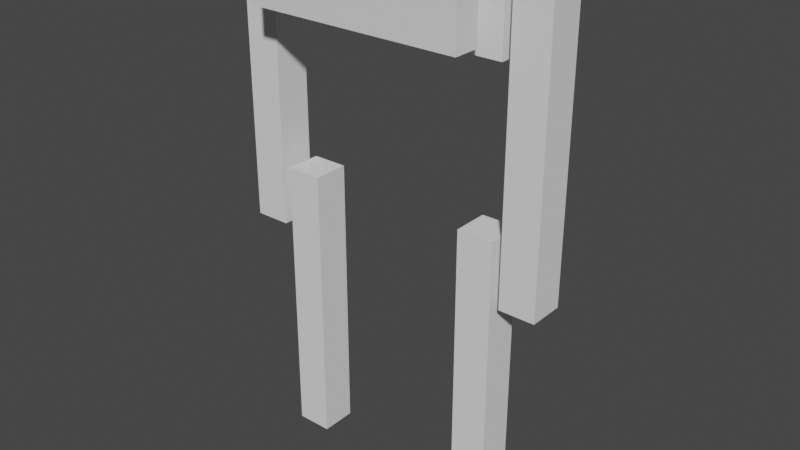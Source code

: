 # Source: model.blend  (saved by Blender 2.90.8; exported with 4.5.12 LTS)
import bpy
from mathutils import Matrix  # noqa: F401  (used for matrix-valued properties, if any)

bpy.ops.wm.read_factory_settings(use_empty=True)
scene = bpy.context.scene
scene.name = 'Scene'

# ---- collections
col_collection = bpy.data.collections.new('Collection'); scene.collection.children.link(col_collection)

# ---- materials (node trees are filled in below, after node groups)
mat_material = bpy.data.materials.new('Material')
mat_material.alpha_threshold = 0.0
mat_material.use_transparent_shadow = False
mat_material.line_color = (0.0, 0.0, 0.0, 1.0)

# ---- material node trees
mat_material.use_nodes = True; mat_material.node_tree.nodes.clear()
_N = mat_material.node_tree.nodes; _L = mat_material.node_tree.links
n0 = _N.new('ShaderNodeOutputMaterial'); n0.name = 'Material Output'; n0.location = (300, 300)
n1 = _N.new('ShaderNodeBsdfPrincipled'); n1.name = 'Principled BSDF'; n1.location = (10, 300)
n1.distribution = 'GGX'
n1.subsurface_method = 'BURLEY'
n1.inputs[2].default_value = 0.4
n1.inputs[3].default_value = 1.45
n1.inputs[27].default_value = (0.0, 0.0, 0.0, 1.0)
n1.inputs[28].default_value = 1.0
_L.new(n1.outputs[0], n0.inputs[0])
n0.is_active_output = True

# ---- world
world_world = bpy.data.worlds.new('World'); scene.world = world_world
world_world.use_nodes = True; world_world.node_tree.nodes.clear()
_N = world_world.node_tree.nodes; _L = world_world.node_tree.links
n0 = _N.new('ShaderNodeOutputWorld'); n0.name = 'World Output'; n0.location = (300, 300)
n1 = _N.new('ShaderNodeBackground'); n1.name = 'Background'; n1.location = (10, 300)
n1.inputs[0].default_value = (0.05088, 0.05088, 0.05088, 1.0)
_L.new(n1.outputs[0], n0.inputs[0])
n0.is_active_output = True
world_world.color = (0.05088, 0.05088, 0.05088)
world_world.use_sun_shadow = False
world_world.sun_shadow_jitter_overblur = 0.0

# ---- meshes
me_cube = bpy.data.meshes.new('Cube')
me_cube.from_pydata([(1.0, 1.0, 0.1781), (1.0, 1.0, -1.0), (1.0, -1.0, 0.1781), (1.0, -1.0, -1.0), (-1.0, 1.0, 0.1781), (-1.0, 1.0, -1.0), (-1.0, -1.0, 0.1781), (-1.0, -1.0, -1.0), (1.0, 1.721, -1.0), (-1.0, 1.721, -1.0), (1.0, 1.721, 0.1781), (-1.0, 1.721, 0.1781), (-1.0, -1.734, -1.0), (-1.0, -1.734, 0.1781), (1.0, -1.734, 0.1781), (1.0, -1.734, -1.0), (1.0, -1.0, 0.1781), (1.0, -1.0, -1.0), (1.0, -1.734, 0.1781), (1.0, -1.734, -1.0), (3.0, 1.0, 0.1781), (3.0, 1.0, -1.0), (3.0, 1.721, 0.1781), (3.0, 1.721, -1.0), (3.0, -1.0, 0.1781), (3.0, -1.0, -1.0), (3.0, -1.734, 0.1781), (3.0, -1.734, -1.0), (-3.0, -1.0, -1.0), (-3.0, -1.0, 0.1781), (-3.0, 1.0, 0.1781), (-3.0, 1.0, -1.0), (-3.0, 1.721, 0.1781), (-3.0, 1.721, -1.0), (-3.0, -1.734, -1.0), (-3.0, -1.734, 0.1781), (1.0, 1.941, -1.0), (-1.0, 1.941, -1.0), (1.0, 1.941, 0.1781), (-1.0, 1.941, 0.1781), (3.0, 1.941, 0.1781), (3.0, 1.941, -1.0), (-3.0, 1.941, 0.1781), (-3.0, 1.941, -1.0)], [], [(0, 4, 6, 2), (3, 2, 16, 17), (7, 6, 4, 5), (5, 1, 3, 7), (1, 0, 2, 3), (10, 22, 40, 38), (22, 23, 41, 40), (12, 13, 35, 34), (1, 5, 9, 8), (4, 0, 10, 11), (15, 14, 13, 12), (7, 12, 34, 28), (7, 3, 15, 12), (2, 6, 13, 14), (0, 1, 21, 20), (2, 14, 18, 16), (15, 3, 17, 19), (14, 15, 19, 18), (20, 21, 23, 22), (25, 24, 26, 27), (19, 17, 25, 27), (18, 19, 27, 26), (1, 8, 23, 21), (16, 18, 26, 24), (17, 16, 24, 25), (10, 0, 20, 22), (31, 30, 32, 33), (29, 28, 34, 35), (4, 11, 32, 30), (13, 6, 29, 35), (5, 4, 30, 31), (6, 7, 28, 29), (11, 10, 38, 39), (9, 5, 31, 33), (36, 38, 40, 41), (37, 39, 38, 36), (39, 37, 43, 42), (23, 8, 36, 41), (9, 33, 43, 37), (8, 9, 37, 36), (33, 32, 42, 43), (32, 11, 39, 42)])
_uv = me_cube.uv_layers.new(name='UVMap')
_uv.uv.foreach_set('vector', [0.625, 0.5, 0.875, 0.5, 0.875, 0.75, 0.625, 0.75, 0.375, 0.75, 0.625, 0.75, 0.625, 0.75, 0.375, 0.75, 0.375, 0.0, 0.625, 0.0, 0.625, 0.25, 0.375, 0.25, 0.125, 0.5, 0.375, 0.5, 0.375, 0.75, 0.125, 0.75, 0.375, 0.5, 0.625, 0.5, 0.625, 0.75, 0.375, 0.75, 0.625, 0.5, 0.625, 0.5, 0.625, 0.5, 0.625, 0.5, 0.625, 0.5, 0.375, 0.5, 0.375, 0.5, 0.625, 0.5, 0.375, 1.0, 0.625, 1.0, 0.625, 1.0, 0.375, 1.0, 0.375, 0.5, 0.125, 0.5, 0.125, 0.5, 0.375, 0.5, 0.875, 0.5, 0.625, 0.5, 0.625, 0.5, 0.875, 0.5, 0.375, 0.75, 0.625, 0.75, 0.625, 1.0, 0.375, 1.0, 0.125, 0.75, 0.125, 0.75, 0.125, 0.75, 0.125, 0.75, 0.125, 0.75, 0.375, 0.75, 0.375, 0.75, 0.125, 0.75, 0.625, 0.75, 0.875, 0.75, 0.875, 0.75, 0.625, 0.75, 0.625, 0.5, 0.375, 0.5, 0.375, 0.5, 0.625, 0.5, 0.625, 0.75, 0.625, 0.75, 0.625, 0.75, 0.625, 0.75, 0.375, 0.75, 0.375, 0.75, 0.375, 0.75, 0.375, 0.75, 0.625, 0.75, 0.375, 0.75, 0.375, 0.75, 0.625, 0.75, 0.625, 0.5, 0.375, 0.5, 0.375, 0.5, 0.625, 0.5, 0.375, 0.75, 0.625, 0.75, 0.625, 0.75, 0.375, 0.75, 0.375, 0.75, 0.375, 0.75, 0.375, 0.75, 0.375, 0.75, 0.625, 0.75, 0.375, 0.75, 0.375, 0.75, 0.625, 0.75, 0.375, 0.5, 0.375, 0.5, 0.375, 0.5, 0.375, 0.5, 0.625, 0.75, 0.625, 0.75, 0.625, 0.75, 0.625, 0.75, 0.375, 0.75, 0.625, 0.75, 0.625, 0.75, 0.375, 0.75, 0.625, 0.5, 0.625, 0.5, 0.625, 0.5, 0.625, 0.5, 0.375, 0.25, 0.625, 0.25, 0.625, 0.25, 0.375, 0.25, 0.625, 0.0, 0.375, 0.0, 0.375, 0.0, 0.625, 0.0, 0.875, 0.5, 0.875, 0.5, 0.875, 0.5, 0.875, 0.5, 0.875, 0.75, 0.875, 0.75, 0.875, 0.75, 0.875, 0.75, 0.375, 0.25, 0.625, 0.25, 0.625, 0.25, 0.375, 0.25, 0.625, 0.0, 0.375, 0.0, 0.375, 0.0, 0.625, 0.0, 0.875, 0.5, 0.625, 0.5, 0.625, 0.5, 0.875, 0.5, 0.125, 0.5, 0.125, 0.5, 0.125, 0.5, 0.125, 0.5, 0.375, 0.5, 0.625, 0.5, 0.625, 0.5, 0.375, 0.5, 0.375, 0.25, 0.625, 0.25, 0.625, 0.5, 0.375, 0.5, 0.625, 0.25, 0.375, 0.25, 0.375, 0.25, 0.625, 0.25, 0.375, 0.5, 0.375, 0.5, 0.375, 0.5, 0.375, 0.5, 0.125, 0.5, 0.125, 0.5, 0.125, 0.5, 0.125, 0.5, 0.375, 0.5, 0.125, 0.5, 0.125, 0.5, 0.375, 0.5, 0.375, 0.25, 0.625, 0.25, 0.625, 0.25, 0.375, 0.25, 0.875, 0.5, 0.875, 0.5, 0.875, 0.5, 0.875, 0.5])
me_cube.materials.append(mat_material)
me_cube.use_remesh_preserve_volume = False
me_cube.use_remesh_preserve_attributes = False
me_cube.use_mirror_vertex_groups = False
me_cube.update()
me_cube_001 = bpy.data.meshes.new('Cube.001')
me_cube_001.from_pydata([(-1.0, -1.0, -1.0), (-1.0, -1.0, 1.0), (-1.0, 1.0, -1.0), (-1.0, 1.0, 1.0), (1.0, -1.0, -1.0), (1.0, -1.0, 1.0), (1.0, 1.0, -1.0), (1.0, 1.0, 1.0)], [], [(0, 1, 3, 2), (2, 3, 7, 6), (6, 7, 5, 4), (4, 5, 1, 0), (2, 6, 4, 0), (7, 3, 1, 5)])
_uv = me_cube_001.uv_layers.new(name='UVMap')
_uv.uv.foreach_set('vector', [0.375, 0.0, 0.625, 0.0, 0.625, 0.25, 0.375, 0.25, 0.375, 0.25, 0.625, 0.25, 0.625, 0.5, 0.375, 0.5, 0.375, 0.5, 0.625, 0.5, 0.625, 0.75, 0.375, 0.75, 0.375, 0.75, 0.625, 0.75, 0.625, 1.0, 0.375, 1.0, 0.125, 0.5, 0.375, 0.5, 0.375, 0.75, 0.125, 0.75, 0.625, 0.5, 0.875, 0.5, 0.875, 0.75, 0.625, 0.75])
me_cube_001.use_remesh_fix_poles = True
me_cube_001.use_remesh_preserve_attributes = False
me_cube_001.use_mirror_vertex_groups = False
me_cube_001.update()
me_cube_002 = bpy.data.meshes.new('Cube.002')
me_cube_002.from_pydata([(-1.0, -1.0, -1.0), (-1.0, -1.0, 1.0), (-1.0, 1.0, -1.0), (-1.0, 1.0, 1.0), (1.0, -1.0, -1.0), (1.0, -1.0, 1.0), (1.0, 1.0, -1.0), (1.0, 1.0, 1.0)], [], [(0, 1, 3, 2), (2, 3, 7, 6), (6, 7, 5, 4), (4, 5, 1, 0), (2, 6, 4, 0), (7, 3, 1, 5)])
_uv = me_cube_002.uv_layers.new(name='UVMap')
_uv.uv.foreach_set('vector', [0.375, 0.0, 0.625, 0.0, 0.625, 0.25, 0.375, 0.25, 0.375, 0.25, 0.625, 0.25, 0.625, 0.5, 0.375, 0.5, 0.375, 0.5, 0.625, 0.5, 0.625, 0.75, 0.375, 0.75, 0.375, 0.75, 0.625, 0.75, 0.625, 1.0, 0.375, 1.0, 0.125, 0.5, 0.375, 0.5, 0.375, 0.75, 0.125, 0.75, 0.625, 0.5, 0.875, 0.5, 0.875, 0.75, 0.625, 0.75])
me_cube_002.use_remesh_fix_poles = True
me_cube_002.use_remesh_preserve_attributes = False
me_cube_002.use_mirror_vertex_groups = False
me_cube_002.update()
me_cube_003 = bpy.data.meshes.new('Cube.003')
me_cube_003.from_pydata([(-1.0, -1.0, -7.0), (-1.0, -1.0, 1.0), (-1.0, 1.0, -7.0), (-1.0, 1.0, 1.0), (1.0, -1.0, -7.0), (1.0, -1.0, 1.0), (1.0, 1.0, -7.0), (1.0, 1.0, 1.0)], [], [(0, 1, 3, 2), (2, 3, 7, 6), (6, 7, 5, 4), (4, 5, 1, 0), (2, 6, 4, 0), (7, 3, 1, 5)])
_uv = me_cube_003.uv_layers.new(name='UVMap')
_uv.uv.foreach_set('vector', [0.375, 0.0, 0.625, 0.0, 0.625, 0.25, 0.375, 0.25, 0.375, 0.25, 0.625, 0.25, 0.625, 0.5, 0.375, 0.5, 0.375, 0.5, 0.625, 0.5, 0.625, 0.75, 0.375, 0.75, 0.375, 0.75, 0.625, 0.75, 0.625, 1.0, 0.375, 1.0, 0.125, 0.5, 0.375, 0.5, 0.375, 0.75, 0.125, 0.75, 0.625, 0.5, 0.875, 0.5, 0.875, 0.75, 0.625, 0.75])
me_cube_003.use_remesh_fix_poles = True
me_cube_003.use_remesh_preserve_attributes = False
me_cube_003.use_mirror_vertex_groups = False
me_cube_003.update()
me_cube_004 = bpy.data.meshes.new('Cube.004')
me_cube_004.from_pydata([(-1.0, -1.0, -7.0), (-1.0, -1.0, 1.0), (-1.0, 1.0, -7.0), (-1.0, 1.0, 1.0), (1.0, -1.0, -7.0), (1.0, -1.0, 1.0), (1.0, 1.0, -7.0), (1.0, 1.0, 1.0)], [], [(0, 1, 3, 2), (2, 3, 7, 6), (6, 7, 5, 4), (4, 5, 1, 0), (2, 6, 4, 0), (7, 3, 1, 5)])
_uv = me_cube_004.uv_layers.new(name='UVMap')
_uv.uv.foreach_set('vector', [0.375, 0.0, 0.625, 0.0, 0.625, 0.25, 0.375, 0.25, 0.375, 0.25, 0.625, 0.25, 0.625, 0.5, 0.375, 0.5, 0.375, 0.5, 0.625, 0.5, 0.625, 0.75, 0.375, 0.75, 0.375, 0.75, 0.625, 0.75, 0.625, 1.0, 0.375, 1.0, 0.125, 0.5, 0.375, 0.5, 0.375, 0.75, 0.125, 0.75, 0.625, 0.5, 0.875, 0.5, 0.875, 0.75, 0.625, 0.75])
me_cube_004.use_remesh_fix_poles = True
me_cube_004.use_remesh_preserve_attributes = False
me_cube_004.use_mirror_vertex_groups = False
me_cube_004.update()
me_cube_005 = bpy.data.meshes.new('Cube.005')
me_cube_005.from_pydata([(-1.0, -1.0, -7.0), (-1.0, -1.0, 1.0), (-1.0, 1.0, -7.0), (-1.0, 1.0, 1.0), (1.0, -1.0, -7.0), (1.0, -1.0, 1.0), (1.0, 1.0, -7.0), (1.0, 1.0, 1.0)], [], [(0, 1, 3, 2), (2, 3, 7, 6), (6, 7, 5, 4), (4, 5, 1, 0), (2, 6, 4, 0), (7, 3, 1, 5)])
_uv = me_cube_005.uv_layers.new(name='UVMap')
_uv.uv.foreach_set('vector', [0.375, 0.0, 0.625, 0.0, 0.625, 0.25, 0.375, 0.25, 0.375, 0.25, 0.625, 0.25, 0.625, 0.5, 0.375, 0.5, 0.375, 0.5, 0.625, 0.5, 0.625, 0.75, 0.375, 0.75, 0.375, 0.75, 0.625, 0.75, 0.625, 1.0, 0.375, 1.0, 0.125, 0.5, 0.375, 0.5, 0.375, 0.75, 0.125, 0.75, 0.625, 0.5, 0.875, 0.5, 0.875, 0.75, 0.625, 0.75])
me_cube_005.use_remesh_fix_poles = True
me_cube_005.use_remesh_preserve_attributes = False
me_cube_005.use_mirror_vertex_groups = False
me_cube_005.update()
me_cube_006 = bpy.data.meshes.new('Cube.006')
me_cube_006.from_pydata([(-1.0, -1.0, -7.0), (-1.0, -1.0, 1.0), (-1.0, 1.0, -7.0), (-1.0, 1.0, 1.0), (1.0, -1.0, -7.0), (1.0, -1.0, 1.0), (1.0, 1.0, -7.0), (1.0, 1.0, 1.0)], [], [(0, 1, 3, 2), (2, 3, 7, 6), (6, 7, 5, 4), (4, 5, 1, 0), (2, 6, 4, 0), (7, 3, 1, 5)])
_uv = me_cube_006.uv_layers.new(name='UVMap')
_uv.uv.foreach_set('vector', [0.375, 0.0, 0.625, 0.0, 0.625, 0.25, 0.375, 0.25, 0.375, 0.25, 0.625, 0.25, 0.625, 0.5, 0.375, 0.5, 0.375, 0.5, 0.625, 0.5, 0.625, 0.75, 0.375, 0.75, 0.375, 0.75, 0.625, 0.75, 0.625, 1.0, 0.375, 1.0, 0.125, 0.5, 0.375, 0.5, 0.375, 0.75, 0.125, 0.75, 0.625, 0.5, 0.875, 0.5, 0.875, 0.75, 0.625, 0.75])
me_cube_006.use_remesh_fix_poles = True
me_cube_006.use_remesh_preserve_attributes = False
me_cube_006.use_mirror_vertex_groups = False
me_cube_006.update()

# ---- objects
ob_base = bpy.data.objects.new('base', me_cube)
ob_l_hip = bpy.data.objects.new('l_hip', me_cube_001)
ob_r_hip = bpy.data.objects.new('r_hip', me_cube_002)
ob_right_bottom = bpy.data.objects.new('right_bottom', me_cube_003)
ob_left_top = bpy.data.objects.new('left_top', me_cube_004)
ob_right_top = bpy.data.objects.new('right_top', me_cube_005)
ob_left_bottom = bpy.data.objects.new('left_bottom', me_cube_006)

# ---- transforms, parenting, visibility, modifiers, constraints
ob_base.location = (0.0, 0.0, 5.387)
ob_base.lock_rotations_4d = False
ob_base.empty_display_type = 'ARROWS'
ob_base.lineart.crease_threshold = 0.0
ob_l_hip.location = (2.45, 0.0, 5.0)
ob_l_hip.scale = (0.8, 0.4209, 1.0)
ob_l_hip.lineart.crease_threshold = 0.0
ob_r_hip.location = (-2.45, 0.0, 5.0)
ob_r_hip.scale = (0.8, 0.4209, 1.0)
ob_r_hip.lineart.crease_threshold = 0.0
ob_right_bottom.location = (-2.75, 0.0, -1.283)
ob_right_bottom.scale = (0.5, 0.5, 1.0)
ob_right_bottom.lineart.crease_threshold = 0.0
ob_left_top.location = (4.0, 0.0, 5.0)
ob_left_top.scale = (0.5, 0.5, 1.0)
ob_left_top.lineart.crease_threshold = 0.0
ob_right_top.location = (-4.0, 0.0, 5.0)
ob_right_top.scale = (0.5, 0.5, 1.0)
ob_right_top.lineart.crease_threshold = 0.0
ob_left_bottom.location = (2.75, 0.0, -1.283)
ob_left_bottom.scale = (0.5, 0.5, 1.0)
ob_left_bottom.lineart.crease_threshold = 0.0

# ---- collection membership
col_collection.objects.link(ob_base)
col_collection.objects.link(ob_l_hip)
col_collection.objects.link(ob_r_hip)
col_collection.objects.link(ob_right_bottom)
col_collection.objects.link(ob_left_top)
col_collection.objects.link(ob_right_top)
col_collection.objects.link(ob_left_bottom)

# ---- scene / render settings (as saved in the file)
scene.frame_start = 1; scene.frame_end = 250; scene.frame_set(0)
scene.render.engine = 'BLENDER_EEVEE_NEXT'
scene.cycles.use_denoising = False
scene.cycles.samples = 128
scene.cycles.sampling_pattern = 'TABULATED_SOBOL'
scene.cycles.use_adaptive_sampling = False
scene.cycles.use_light_tree = False
scene.view_settings.view_transform = 'Filmic'
bpy.context.view_layer.update()

# ---- added for rendering (the .blend has no active camera and no usable light): camera, sun
cam_auto = bpy.data.cameras.new('AutoCamera')
cam_auto.lens = 50.0
cam_auto.sensor_width = 36.0
cam_auto.clip_end = 1000.0
ob_auto_camera = bpy.data.objects.new('AutoCamera', cam_auto)
scene.collection.objects.link(ob_auto_camera)
ob_auto_camera.location = (15.9852, -19.0791, 11.6469)
ob_auto_camera.rotation_euler = (1.09748, -7.21219e-08, 0.694738)
scene.camera = ob_auto_camera
light_auto_sun = bpy.data.lights.new('AutoSun', 'SUN')
light_auto_sun.energy = 3.0
light_auto_sun.angle = 0.0523599
ob_auto_sun = bpy.data.objects.new('AutoSun', light_auto_sun)
scene.collection.objects.link(ob_auto_sun)
ob_auto_sun.rotation_euler = (0.872665, 0.174533, 0.523599)
bpy.context.view_layer.update()
